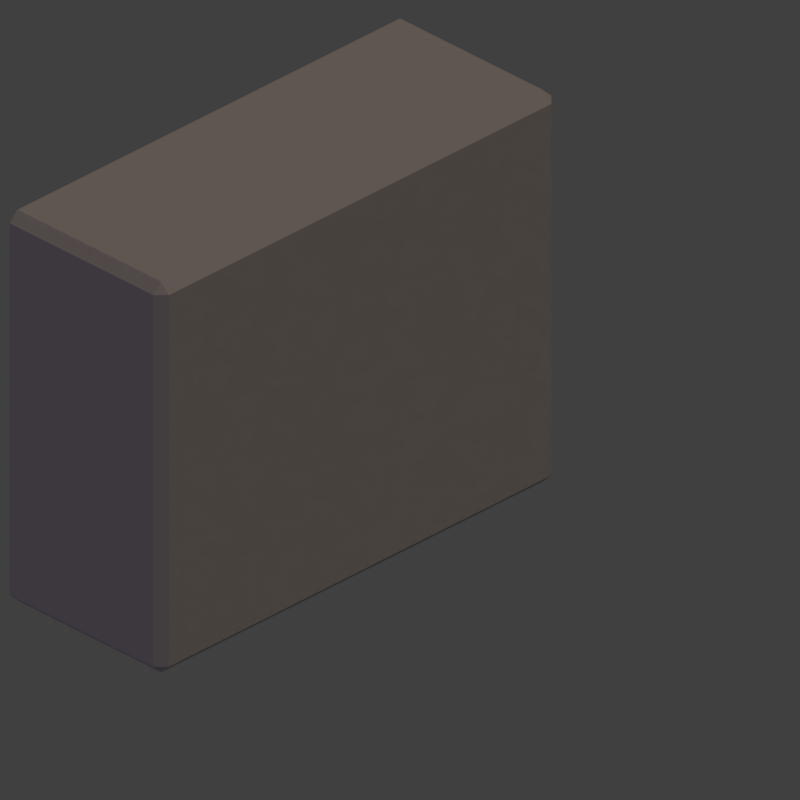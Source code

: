 # Source: wall_short.blend  (saved by Blender 2.77.0; exported with 4.5.12 LTS)
import bpy
from mathutils import Matrix  # noqa: F401  (used for matrix-valued properties, if any)

bpy.ops.wm.read_factory_settings(use_empty=True)
scene = bpy.context.scene
scene.name = 'Scene'

# ---- collections
col_collection_1 = bpy.data.collections.new('Collection 1'); scene.collection.children.link(col_collection_1)

# ---- materials (node trees are filled in below, after node groups)
mat_material = bpy.data.materials.new('Material')
mat_material.alpha_threshold = 0.0
mat_material.use_transparent_shadow = False
mat_material.diffuse_color = (0.3264, 0.3264, 0.3264, 1.0)
mat_material.roughness = 0.5
mat_material.specular_intensity = 0.2
mat_material.line_color = (0.0, 0.0, 0.0, 1.0)

# ---- material node trees

# ---- world
world_world = bpy.data.worlds.new('World'); scene.world = world_world
world_world.color = (0.05088, 0.05088, 0.05088)
world_world.use_sun_shadow = False
world_world.sun_shadow_jitter_overblur = 0.0
world_world.cycles.sampling_method = 'MANUAL'
world_world.light_settings.distance = 1.0

# ---- cameras
cam_camera = bpy.data.cameras.new('Camera')
cam_camera.type = 'ORTHO'
cam_camera.clip_end = 100.0
cam_camera.lens = 35.0
cam_camera.sensor_width = 32.0
cam_camera.sensor_height = 18.0
cam_camera.ortho_scale = 1.42
cam_camera.dof.focus_distance = 0.0
cam_camera.dof.aperture_fstop = 128.0

# ---- lights
light_filllight = bpy.data.lights.new('FillLight', 'SUN')
light_filllight.color = (0.7398, 0.6076, 1.0)
light_filllight.transmission_factor = 0.0
light_filllight.angle = 1.571
light_filllight.energy = 0.25
light_filllight.shadow_buffer_clip_start = 0.5
light_filllight.shadow_soft_size = 1.0
light_filllight.shadow_cascade_max_distance = 1000.0
light_keylight = bpy.data.lights.new('KeyLight', 'SUN')
light_keylight.color = (0.814, 0.6377, 0.5099)
light_keylight.transmission_factor = 0.0
light_keylight.angle = 1.571
light_keylight.energy = 1.25
light_keylight.shadow_buffer_clip_start = 0.5
light_keylight.shadow_soft_size = 1.0
light_keylight.shadow_cascade_max_distance = 1000.0
light_rimlight = bpy.data.lights.new('RimLight', 'SUN')
light_rimlight.color = (0.7067, 0.7067, 0.7067)
light_rimlight.transmission_factor = 0.0
light_rimlight.angle = 1.571
light_rimlight.energy = 0.25
light_rimlight.shadow_buffer_clip_start = 0.5
light_rimlight.shadow_soft_size = 1.0
light_rimlight.shadow_cascade_max_distance = 1000.0

# ---- meshes
me_gridguide = bpy.data.meshes.new('GridGuide')
me_gridguide.from_pydata([(0.5, 0.5, 0.0), (1.5, -0.5, 0.0), (1.5, 0.5, 0.0), (-1.5, 0.5, 0.0), (0.5, -1.5, 0.0), (-0.5, -0.5, 0.0), (0.5, -0.5, 0.0), (-1.5, -1.5, 0.0), (-0.5, 1.5, 0.0), (0.5, 1.5, 0.0), (-0.5, 0.5, 0.0), (-3.5, -0.5, 0.0), (-2.5, -0.5, 0.0), (-1.5, -0.5, 0.0), (-2.5, 0.5, 0.0), (-4.5, -0.5, 0.0), (-4.5, 0.5, 0.0), (-3.5, -1.5, 0.0), (-4.5, -1.5, 0.0), (-3.5, 0.5, 0.0), (-1.5, 1.5, 0.0), (-4.5, 1.5, 0.0), (2.5, -0.5, 0.0), (2.5, 0.5, 0.0), (3.5, 0.5, 0.0), (4.5, -0.5, 0.0), (4.5, 0.5, 0.0), (3.5, -0.5, 0.0), (4.5, -1.5, 0.0), (2.5, 1.5, 0.0), (1.5, 2.5, 0.0), (0.5, 3.5, 0.0), (1.5, 3.5, 0.0), (-1.5, 2.5, 0.0), (-0.5, 2.5, 0.0), (1.5, 1.5, 0.0), (0.5, 2.5, 0.0), (-0.5, 3.5, 0.0), (0.5, 4.5, 0.0), (1.5, 4.5, 0.0), (-1.5, 4.5, 0.0), (-0.5, 4.5, 0.0), (-2.5, 2.5, 0.0), (-3.5, 3.5, 0.0), (-2.5, 3.5, 0.0), (-4.5, 2.5, 0.0), (-4.5, 3.5, 0.0), (-3.5, 1.5, 0.0), (-2.5, 1.5, 0.0), (-3.5, 2.5, 0.0), (-1.5, 3.5, 0.0), (-2.5, 4.5, 0.0), (-4.5, 4.5, 0.0), (-3.5, 4.5, 0.0), (3.5, 2.5, 0.0), (4.5, 2.5, 0.0), (3.5, 3.5, 0.0), (2.5, 2.5, 0.0), (3.5, 1.5, 0.0), (4.5, 1.5, 0.0), (2.5, 3.5, 0.0), (4.5, 3.5, 0.0), (3.5, 4.5, 0.0), (4.5, 4.5, 0.0), (2.5, 4.5, 0.0), (0.5, -3.5, 0.0), (-0.5, -2.5, 0.0), (1.5, -2.5, 0.0), (-1.5, -2.5, 0.0), (0.5, -4.5, 0.0), (-0.5, -4.5, 0.0), (-1.5, -3.5, 0.0), (-0.5, -3.5, 0.0), (0.5, -2.5, 0.0), (-0.5, -1.5, 0.0), (1.5, -1.5, 0.0), (-2.5, -2.5, 0.0), (-4.5, -3.5, 0.0), (-4.5, -2.5, 0.0), (-2.5, -4.5, 0.0), (-3.5, -3.5, 0.0), (-2.5, -3.5, 0.0), (-1.5, -4.5, 0.0), (-4.5, -4.5, 0.0), (-3.5, -4.5, 0.0), (-3.5, -2.5, 0.0), (-2.5, -1.5, 0.0), (3.5, -3.5, 0.0), (2.5, -2.5, 0.0), (1.5, -3.5, 0.0), (2.5, -4.5, 0.0), (3.5, -4.5, 0.0), (4.5, -4.5, 0.0), (4.5, -3.5, 0.0), (1.5, -4.5, 0.0), (2.5, -3.5, 0.0), (2.5, -1.5, 0.0), (3.5, -2.5, 0.0), (4.5, -2.5, 0.0), (3.5, -1.5, 0.0)], [(1, 2), (9, 8), (11, 12), (16, 15), (23, 22), (24, 23), (25, 26), (30, 32), (32, 31), (33, 34), (41, 40), (42, 44), (44, 43), (46, 45), (53, 52), (58, 59), (61, 63), (63, 62), (70, 72), (72, 71), (78, 77), (79, 81), (81, 80), (83, 84), (91, 92), (92, 93), (99, 97), (97, 98), (10, 5), (5, 6), (6, 0), (0, 10), (6, 1), (2, 0), (3, 13), (13, 5), (10, 3), (5, 74), (74, 4), (4, 6), (4, 75), (75, 1), (13, 7), (7, 74), (8, 10), (0, 9), (2, 35), (35, 9), (20, 3), (8, 20), (19, 11), (12, 14), (14, 19), (12, 13), (3, 14), (15, 11), (19, 16), (11, 17), (17, 86), (86, 12), (86, 7), (15, 18), (18, 17), (47, 19), (14, 48), (48, 47), (20, 48), (21, 16), (47, 21), (22, 27), (27, 24), (27, 25), (26, 24), (1, 22), (23, 2), (22, 96), (96, 99), (99, 27), (99, 28), (28, 25), (75, 96), (29, 23), (24, 58), (58, 29), (26, 59), (29, 35), (37, 34), (34, 36), (36, 31), (31, 37), (36, 30), (50, 33), (37, 50), (34, 8), (9, 36), (35, 30), (33, 20), (41, 37), (31, 38), (38, 41), (32, 39), (39, 38), (40, 50), (43, 49), (49, 42), (42, 33), (50, 44), (45, 49), (43, 46), (49, 47), (48, 42), (45, 21), (53, 43), (44, 51), (51, 53), (40, 51), (52, 46), (60, 57), (57, 54), (54, 56), (56, 60), (54, 55), (55, 61), (61, 56), (30, 57), (60, 32), (57, 29), (58, 54), (59, 55), (64, 60), (56, 62), (62, 64), (64, 39), (66, 72), (72, 65), (65, 73), (73, 66), (65, 89), (89, 67), (67, 73), (68, 71), (66, 68), (70, 69), (69, 65), (69, 94), (94, 89), (71, 82), (82, 70), (74, 66), (73, 4), (67, 75), (7, 68), (85, 80), (81, 76), (76, 85), (81, 71), (68, 76), (77, 80), (85, 78), (80, 84), (84, 79), (79, 82), (77, 83), (17, 85), (76, 86), (18, 78), (88, 95), (95, 87), (87, 97), (97, 88), (87, 93), (93, 98), (89, 95), (88, 67), (95, 90), (90, 91), (91, 87), (94, 90), (96, 88), (98, 28)], [])
me_gridguide.use_remesh_preserve_volume = False
me_gridguide.use_remesh_preserve_attributes = False
me_gridguide.use_mirror_vertex_groups = False
me_gridguide.update()
me_cube = bpy.data.meshes.new('Cube')
me_cube.from_pydata([(-0.1199, 0.5, 0.7815), (-0.1199, 0.4801, 0.8014), (-0.1, 0.4801, 0.7815), (-0.1, 0.4801, 0.01989), (-0.1199, 0.4801, 1.49e-08), (-0.1199, 0.5, 0.01989), (-0.1199, -0.5, 0.7815), (-0.1, -0.4801, 0.7815), (-0.1199, -0.4801, 0.8014), (-0.1, -0.4801, 0.01989), (-0.1199, -0.5, 0.01989), (-0.1199, -0.4801, 1.49e-08), (-0.4801, 0.4801, 0.8014), (-0.4801, 0.5, 0.7815), (-0.5, 0.4801, 0.7815), (-0.4801, 0.5, 0.01989), (-0.4801, 0.4801, 1.49e-08), (-0.5, 0.4801, 0.01989), (-0.4801, -0.5, 0.7815), (-0.4801, -0.4801, 0.8014), (-0.5, -0.4801, 0.7815), (-0.4801, -0.4801, 1.49e-08), (-0.4801, -0.5, 0.01989), (-0.5, -0.4801, 0.01989)], [], [(8, 1, 12, 19), (6, 18, 22, 10), (2, 7, 9, 3), (20, 14, 17, 23), (21, 16, 4, 11), (0, 1, 2), (3, 4, 5), (6, 7, 8), (9, 10, 11), (12, 13, 14), (15, 16, 17), (18, 19, 20), (21, 22, 23), (8, 19, 18, 6), (2, 3, 5, 0), (1, 8, 7, 2), (6, 10, 9, 7), (21, 11, 10, 22), (19, 12, 14, 20), (22, 18, 20, 23), (13, 15, 17, 14), (16, 21, 23, 17), (12, 1, 0, 13), (4, 16, 15, 5), (11, 4, 3, 9), (13, 0, 5, 15)])
me_cube.materials.append(mat_material)
me_cube.use_remesh_preserve_volume = False
me_cube.use_remesh_preserve_attributes = False
me_cube.use_mirror_vertex_groups = False
me_cube.update()

# ---- objects
ob_plane = bpy.data.objects.new('Plane', me_gridguide)
ob_cube = bpy.data.objects.new('Cube', me_cube)
ob_camera = bpy.data.objects.new('Camera', cam_camera)
ob_filllight = bpy.data.objects.new('FillLight', light_filllight)
ob_keylight = bpy.data.objects.new('KeyLight', light_keylight)
ob_rimlight = bpy.data.objects.new('RimLight', light_rimlight)

# ---- transforms, parenting, visibility, modifiers, constraints
ob_plane.location = (0.0, 0.0, 0.0)
ob_plane.lineart.crease_threshold = 0.0
ob_cube.location = (0.0, 0.0, 0.0)
ob_cube.lock_rotations_4d = False
ob_cube.empty_display_type = 'ARROWS'
ob_cube.lineart.crease_threshold = 0.0
ob_camera.location = (10.0, -10.0, 8.58)
ob_camera.rotation_euler = (1.047, 0.0, 0.7854)
ob_camera.lock_rotations_4d = False
ob_camera.empty_display_type = 'ARROWS'
ob_camera.color = (0.0, 0.0, 0.0, 0.0)
ob_camera.display_type = 'WIRE'
ob_camera.lineart.crease_threshold = 0.0
ob_filllight.location = (6.74, 7.638, 11.54)
ob_filllight.rotation_euler = (1.797, 0.3972, -0.04007)
ob_filllight.lineart.crease_threshold = 0.0
ob_keylight.location = (8.199, 7.907, 11.54)
ob_keylight.rotation_euler = (0.01345, 0.4495, 0.5187)
ob_keylight.lineart.crease_threshold = 0.0
ob_rimlight.location = (7.742, 6.406, 12.03)
ob_rimlight.rotation_euler = (-2.028, -0.2654, 1.096)
ob_rimlight.lineart.crease_threshold = 0.0

# ---- collection membership
col_collection_1.objects.link(ob_plane)
col_collection_1.objects.link(ob_cube)
col_collection_1.objects.link(ob_camera)
col_collection_1.objects.link(ob_filllight)
col_collection_1.objects.link(ob_keylight)
col_collection_1.objects.link(ob_rimlight)

# ---- scene / render settings (as saved in the file)
scene.camera = ob_camera
scene.frame_start = 1; scene.frame_end = 250; scene.frame_set(1)
scene.render.engine = 'BLENDER_EEVEE_NEXT'
scene.render.resolution_x = 256
scene.render.resolution_y = 256
scene.render.resolution_percentage = 50
scene.render.dither_intensity = 0.0
scene.render.film_transparent = True
scene.cycles.use_denoising = False
scene.cycles.samples = 128
scene.cycles.sampling_pattern = 'TABULATED_SOBOL'
scene.cycles.light_sampling_threshold = 0.0
scene.cycles.use_adaptive_sampling = False
scene.cycles.use_light_tree = False
scene.cycles.blur_glossy = 0.0
scene.cycles.sample_clamp_indirect = 0.0
scene.view_settings.view_transform = 'Standard'
bpy.context.view_layer.update()
